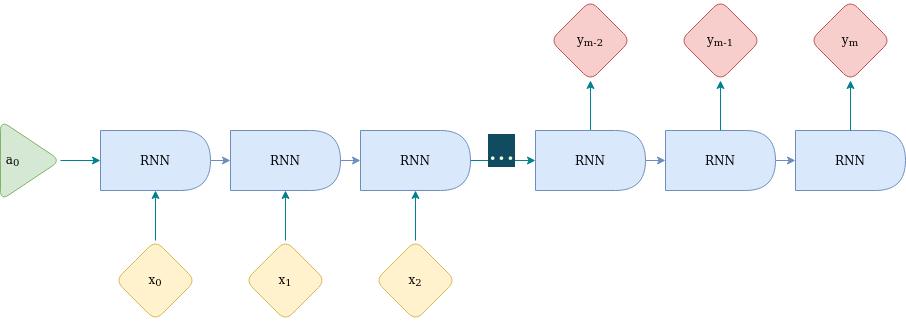

The diagram above was exported from draw.io. Its source (the exported page's mxGraphModel, read from the mxfile embedded in the PNG):
<mxGraphModel dx="954" dy="1292" grid="1" gridSize="10" guides="1" tooltips="1" connect="1" arrows="1" fold="1" page="1" pageScale="1" pageWidth="1169" pageHeight="827" background="#114B5F" math="0" shadow="0">
  <root>
    <mxCell id="0" />
    <mxCell id="1" parent="0" />
    <mxCell id="3m7kSUA4xcCGRNWIC27V-1" value="x&lt;sub&gt;0&lt;/sub&gt;" style="rhombus;whiteSpace=wrap;html=1;fillColor=#fff2cc;strokeColor=#d6b656;rounded=1;" vertex="1" parent="1">
      <mxGeometry x="135" y="260" width="80" height="80" as="geometry" />
    </mxCell>
    <mxCell id="3m7kSUA4xcCGRNWIC27V-2" value="" style="endArrow=classic;html=1;rounded=1;exitX=0.5;exitY=0;exitDx=0;exitDy=0;labelBackgroundColor=#114B5F;strokeColor=#028090;fontColor=#E4FDE1;" edge="1" parent="1" source="3m7kSUA4xcCGRNWIC27V-1">
      <mxGeometry width="50" height="50" relative="1" as="geometry">
        <mxPoint x="365" y="-20" as="sourcePoint" />
        <mxPoint x="175" y="210" as="targetPoint" />
      </mxGeometry>
    </mxCell>
    <mxCell id="3m7kSUA4xcCGRNWIC27V-3" style="edgeStyle=orthogonalEdgeStyle;rounded=1;orthogonalLoop=1;jettySize=auto;html=1;entryX=0;entryY=0.5;entryDx=0;entryDy=0;labelBackgroundColor=#114B5F;strokeColor=#6c8ebf;fontColor=#E4FDE1;fillColor=#dae8fc;" edge="1" parent="1" source="3m7kSUA4xcCGRNWIC27V-4" target="3m7kSUA4xcCGRNWIC27V-8">
      <mxGeometry relative="1" as="geometry" />
    </mxCell>
    <mxCell id="3m7kSUA4xcCGRNWIC27V-4" value="RNN" style="shape=delay;whiteSpace=wrap;html=1;fillColor=#dae8fc;strokeColor=#6c8ebf;rounded=1;" vertex="1" parent="1">
      <mxGeometry x="120" y="150" width="110" height="60" as="geometry" />
    </mxCell>
    <mxCell id="3m7kSUA4xcCGRNWIC27V-5" style="edgeStyle=orthogonalEdgeStyle;rounded=1;orthogonalLoop=1;jettySize=auto;html=1;labelBackgroundColor=#114B5F;strokeColor=#028090;fontColor=#E4FDE1;" edge="1" parent="1" source="3m7kSUA4xcCGRNWIC27V-6" target="3m7kSUA4xcCGRNWIC27V-4">
      <mxGeometry relative="1" as="geometry" />
    </mxCell>
    <mxCell id="3m7kSUA4xcCGRNWIC27V-6" value="&lt;div align=&quot;left&quot;&gt;&amp;nbsp;a&lt;sub&gt;0&lt;/sub&gt;&lt;/div&gt;" style="triangle;whiteSpace=wrap;html=1;align=left;fillColor=#d5e8d4;strokeColor=#82b366;rounded=1;" vertex="1" parent="1">
      <mxGeometry x="20" y="140" width="60" height="80" as="geometry" />
    </mxCell>
    <mxCell id="3m7kSUA4xcCGRNWIC27V-7" style="edgeStyle=orthogonalEdgeStyle;rounded=1;orthogonalLoop=1;jettySize=auto;html=1;entryX=0;entryY=0.5;entryDx=0;entryDy=0;labelBackgroundColor=#114B5F;strokeColor=#6c8ebf;fontColor=#E4FDE1;fillColor=#dae8fc;" edge="1" parent="1" source="3m7kSUA4xcCGRNWIC27V-8" target="3m7kSUA4xcCGRNWIC27V-9">
      <mxGeometry relative="1" as="geometry" />
    </mxCell>
    <mxCell id="3m7kSUA4xcCGRNWIC27V-8" value="RNN" style="shape=delay;whiteSpace=wrap;html=1;fillColor=#dae8fc;strokeColor=#6c8ebf;rounded=1;" vertex="1" parent="1">
      <mxGeometry x="250" y="150" width="110" height="60" as="geometry" />
    </mxCell>
    <mxCell id="3m7kSUA4xcCGRNWIC27V-9" value="RNN" style="shape=delay;whiteSpace=wrap;html=1;fillColor=#dae8fc;strokeColor=#6c8ebf;rounded=1;" vertex="1" parent="1">
      <mxGeometry x="380" y="150" width="110" height="60" as="geometry" />
    </mxCell>
    <mxCell id="3m7kSUA4xcCGRNWIC27V-10" style="edgeStyle=orthogonalEdgeStyle;rounded=1;orthogonalLoop=1;jettySize=auto;html=1;entryX=0.5;entryY=1;entryDx=0;entryDy=0;labelBackgroundColor=#114B5F;strokeColor=#028090;fontColor=#E4FDE1;" edge="1" parent="1" source="3m7kSUA4xcCGRNWIC27V-11" target="3m7kSUA4xcCGRNWIC27V-12">
      <mxGeometry relative="1" as="geometry" />
    </mxCell>
    <mxCell id="3m7kSUA4xcCGRNWIC27V-11" value="RNN" style="shape=delay;whiteSpace=wrap;html=1;fillColor=#dae8fc;strokeColor=#6c8ebf;rounded=1;" vertex="1" parent="1">
      <mxGeometry x="555" y="150" width="110" height="60" as="geometry" />
    </mxCell>
    <mxCell id="3m7kSUA4xcCGRNWIC27V-12" value="y&lt;sub&gt;m-2&lt;/sub&gt;" style="rhombus;whiteSpace=wrap;html=1;fillColor=#f8cecc;strokeColor=#b85450;rounded=1;" vertex="1" parent="1">
      <mxGeometry x="570" y="20" width="80" height="80" as="geometry" />
    </mxCell>
    <mxCell id="3m7kSUA4xcCGRNWIC27V-13" value="" style="endArrow=classic;html=1;rounded=1;entryX=0;entryY=0.5;entryDx=0;entryDy=0;exitX=1;exitY=0.5;exitDx=0;exitDy=0;fontStyle=1;horizontal=1;labelBackgroundColor=#114B5F;strokeColor=#028090;fontColor=#E4FDE1;" edge="1" parent="1" source="3m7kSUA4xcCGRNWIC27V-9" target="3m7kSUA4xcCGRNWIC27V-11">
      <mxGeometry relative="1" as="geometry">
        <mxPoint x="240" y="170" as="sourcePoint" />
        <mxPoint x="340" y="170" as="targetPoint" />
      </mxGeometry>
    </mxCell>
    <mxCell id="3m7kSUA4xcCGRNWIC27V-14" value="&lt;font style=&quot;font-size: 28px;&quot;&gt;...&lt;/font&gt;" style="edgeLabel;resizable=0;html=1;align=center;verticalAlign=middle;labelBackgroundColor=#114B5F;fontColor=#E4FDE1;rounded=1;" connectable="0" vertex="1" parent="3m7kSUA4xcCGRNWIC27V-13">
      <mxGeometry relative="1" as="geometry">
        <mxPoint x="-2" y="-10" as="offset" />
      </mxGeometry>
    </mxCell>
    <mxCell id="3m7kSUA4xcCGRNWIC27V-15" value="x&lt;sub&gt;1&lt;/sub&gt;" style="rhombus;whiteSpace=wrap;html=1;fillColor=#fff2cc;strokeColor=#d6b656;rounded=1;" vertex="1" parent="1">
      <mxGeometry x="265" y="260" width="80" height="80" as="geometry" />
    </mxCell>
    <mxCell id="3m7kSUA4xcCGRNWIC27V-16" value="" style="endArrow=classic;html=1;rounded=1;exitX=0.5;exitY=0;exitDx=0;exitDy=0;labelBackgroundColor=#114B5F;strokeColor=#028090;fontColor=#E4FDE1;" edge="1" parent="1" source="3m7kSUA4xcCGRNWIC27V-15">
      <mxGeometry width="50" height="50" relative="1" as="geometry">
        <mxPoint x="495" y="-20" as="sourcePoint" />
        <mxPoint x="305" y="210" as="targetPoint" />
      </mxGeometry>
    </mxCell>
    <mxCell id="3m7kSUA4xcCGRNWIC27V-17" value="x&lt;sub&gt;2&lt;/sub&gt;" style="rhombus;whiteSpace=wrap;html=1;fillColor=#fff2cc;strokeColor=#d6b656;rounded=1;" vertex="1" parent="1">
      <mxGeometry x="395" y="260" width="80" height="80" as="geometry" />
    </mxCell>
    <mxCell id="3m7kSUA4xcCGRNWIC27V-18" value="" style="endArrow=classic;html=1;rounded=1;exitX=0.5;exitY=0;exitDx=0;exitDy=0;labelBackgroundColor=#114B5F;strokeColor=#028090;fontColor=#E4FDE1;" edge="1" parent="1" source="3m7kSUA4xcCGRNWIC27V-17">
      <mxGeometry width="50" height="50" relative="1" as="geometry">
        <mxPoint x="625" y="-20" as="sourcePoint" />
        <mxPoint x="435" y="210" as="targetPoint" />
      </mxGeometry>
    </mxCell>
    <mxCell id="3m7kSUA4xcCGRNWIC27V-27" style="edgeStyle=orthogonalEdgeStyle;rounded=1;orthogonalLoop=1;jettySize=auto;html=1;entryX=0;entryY=0.5;entryDx=0;entryDy=0;labelBackgroundColor=#114B5F;strokeColor=#6c8ebf;fontColor=#E4FDE1;fillColor=#dae8fc;" edge="1" parent="1" target="3m7kSUA4xcCGRNWIC27V-29">
      <mxGeometry relative="1" as="geometry">
        <mxPoint x="665" y="180" as="sourcePoint" />
      </mxGeometry>
    </mxCell>
    <mxCell id="3m7kSUA4xcCGRNWIC27V-28" style="edgeStyle=orthogonalEdgeStyle;rounded=1;orthogonalLoop=1;jettySize=auto;html=1;entryX=0;entryY=0.5;entryDx=0;entryDy=0;labelBackgroundColor=#114B5F;strokeColor=#6c8ebf;fontColor=#E4FDE1;fillColor=#dae8fc;" edge="1" parent="1" source="3m7kSUA4xcCGRNWIC27V-29" target="3m7kSUA4xcCGRNWIC27V-30">
      <mxGeometry relative="1" as="geometry" />
    </mxCell>
    <mxCell id="3m7kSUA4xcCGRNWIC27V-29" value="RNN" style="shape=delay;whiteSpace=wrap;html=1;fillColor=#dae8fc;strokeColor=#6c8ebf;rounded=1;" vertex="1" parent="1">
      <mxGeometry x="685" y="150" width="110" height="60" as="geometry" />
    </mxCell>
    <mxCell id="3m7kSUA4xcCGRNWIC27V-30" value="RNN" style="shape=delay;whiteSpace=wrap;html=1;fillColor=#dae8fc;strokeColor=#6c8ebf;rounded=1;" vertex="1" parent="1">
      <mxGeometry x="815" y="150" width="110" height="60" as="geometry" />
    </mxCell>
    <mxCell id="3m7kSUA4xcCGRNWIC27V-31" style="edgeStyle=orthogonalEdgeStyle;rounded=1;orthogonalLoop=1;jettySize=auto;html=1;entryX=0.5;entryY=1;entryDx=0;entryDy=0;labelBackgroundColor=#114B5F;strokeColor=#028090;fontColor=#E4FDE1;" edge="1" parent="1" target="3m7kSUA4xcCGRNWIC27V-32">
      <mxGeometry relative="1" as="geometry">
        <mxPoint x="740" y="150" as="sourcePoint" />
      </mxGeometry>
    </mxCell>
    <mxCell id="3m7kSUA4xcCGRNWIC27V-32" value="y&lt;sub&gt;m-1&lt;/sub&gt;" style="rhombus;whiteSpace=wrap;html=1;fillColor=#f8cecc;strokeColor=#b85450;rounded=1;" vertex="1" parent="1">
      <mxGeometry x="700" y="20" width="80" height="80" as="geometry" />
    </mxCell>
    <mxCell id="3m7kSUA4xcCGRNWIC27V-33" style="edgeStyle=orthogonalEdgeStyle;rounded=1;orthogonalLoop=1;jettySize=auto;html=1;entryX=0.5;entryY=1;entryDx=0;entryDy=0;labelBackgroundColor=#114B5F;strokeColor=#028090;fontColor=#E4FDE1;" edge="1" parent="1" target="3m7kSUA4xcCGRNWIC27V-34">
      <mxGeometry relative="1" as="geometry">
        <mxPoint x="870" y="150" as="sourcePoint" />
      </mxGeometry>
    </mxCell>
    <mxCell id="3m7kSUA4xcCGRNWIC27V-34" value="y&lt;sub&gt;m&lt;/sub&gt;" style="rhombus;whiteSpace=wrap;html=1;fillColor=#f8cecc;strokeColor=#b85450;rounded=1;" vertex="1" parent="1">
      <mxGeometry x="830" y="20" width="80" height="80" as="geometry" />
    </mxCell>
  </root>
</mxGraphModel>